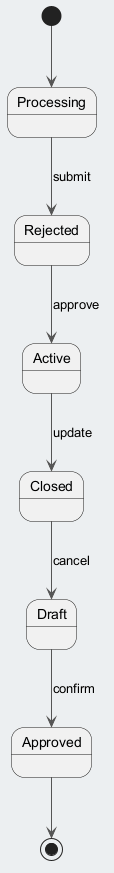

The diagram above was rendered by PlantUML. Its source (embedded in the PNG):
@startuml
skinparam backgroundColor #ECEFF1
skinparam classBackgroundColor #FFFFFF
skinparam classBorderColor #455A64
skinparam ArrowColor #555555
[*] --> Processing
Processing --> Rejected : submit
Rejected --> Active : approve
Active --> Closed : update
Closed --> Draft : cancel
Draft --> Approved : confirm
Approved --> [*]
@enduml